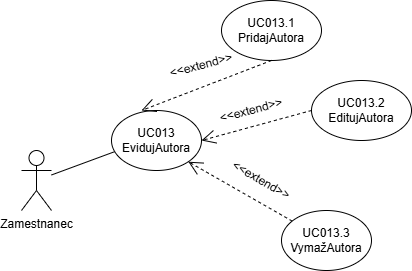

The diagram above was exported from draw.io. Its source (the exported page's mxGraphModel, read from the mxfile embedded in the PNG):
<mxGraphModel dx="1044" dy="634" grid="1" gridSize="10" guides="1" tooltips="1" connect="1" arrows="1" fold="1" page="1" pageScale="1" pageWidth="827" pageHeight="1169" math="0" shadow="0">
  <root>
    <mxCell id="0" />
    <mxCell id="1" parent="0" />
    <mxCell id="WRf1jz8eFPhiw6q1hjwW-1" value="Zamestnanec" style="shape=umlActor;verticalLabelPosition=bottom;verticalAlign=top;html=1;outlineConnect=0;" parent="1" vertex="1">
      <mxGeometry x="140" y="250" width="30" height="60" as="geometry" />
    </mxCell>
    <mxCell id="WRf1jz8eFPhiw6q1hjwW-2" value="UC013&lt;br&gt;EvidujAutora" style="ellipse;whiteSpace=wrap;html=1;" parent="1" vertex="1">
      <mxGeometry x="230" y="210" width="90" height="60" as="geometry" />
    </mxCell>
    <mxCell id="WRf1jz8eFPhiw6q1hjwW-3" value="" style="endArrow=none;html=1;rounded=0;entryX=0.03;entryY=0.689;entryDx=0;entryDy=0;entryPerimeter=0;" parent="1" source="WRf1jz8eFPhiw6q1hjwW-1" target="WRf1jz8eFPhiw6q1hjwW-2" edge="1">
      <mxGeometry width="50" height="50" relative="1" as="geometry">
        <mxPoint x="180" y="310" as="sourcePoint" />
        <mxPoint x="230" y="260" as="targetPoint" />
      </mxGeometry>
    </mxCell>
    <mxCell id="WRf1jz8eFPhiw6q1hjwW-4" value="UC013.1&lt;br&gt;PridajAutora" style="ellipse;whiteSpace=wrap;html=1;" parent="1" vertex="1">
      <mxGeometry x="340" y="100" width="100" height="60" as="geometry" />
    </mxCell>
    <mxCell id="WRf1jz8eFPhiw6q1hjwW-5" value="UC013.2&lt;br&gt;EditujAutora" style="ellipse;whiteSpace=wrap;html=1;" parent="1" vertex="1">
      <mxGeometry x="430" y="180" width="100" height="60" as="geometry" />
    </mxCell>
    <mxCell id="WRf1jz8eFPhiw6q1hjwW-6" value="UC013.3&lt;br&gt;VymažAutora" style="ellipse;whiteSpace=wrap;html=1;" parent="1" vertex="1">
      <mxGeometry x="400" y="310" width="90" height="60" as="geometry" />
    </mxCell>
    <mxCell id="WRf1jz8eFPhiw6q1hjwW-7" value="" style="endArrow=open;dashed=1;endFill=0;endSize=12;html=1;rounded=0;exitX=0.5;exitY=1;exitDx=0;exitDy=0;" parent="1" source="WRf1jz8eFPhiw6q1hjwW-4" edge="1">
      <mxGeometry width="160" relative="1" as="geometry">
        <mxPoint x="120" y="260" as="sourcePoint" />
        <mxPoint x="260" y="210" as="targetPoint" />
      </mxGeometry>
    </mxCell>
    <mxCell id="WRf1jz8eFPhiw6q1hjwW-8" value="" style="endArrow=open;dashed=1;endFill=0;endSize=12;html=1;rounded=0;exitX=0;exitY=0.5;exitDx=0;exitDy=0;" parent="1" source="WRf1jz8eFPhiw6q1hjwW-5" edge="1">
      <mxGeometry width="160" relative="1" as="geometry">
        <mxPoint x="120" y="260" as="sourcePoint" />
        <mxPoint x="320" y="240" as="targetPoint" />
      </mxGeometry>
    </mxCell>
    <mxCell id="WRf1jz8eFPhiw6q1hjwW-9" value="" style="endArrow=open;dashed=1;endFill=0;endSize=12;html=1;rounded=0;entryX=1;entryY=1;entryDx=0;entryDy=0;" parent="1" source="WRf1jz8eFPhiw6q1hjwW-6" target="WRf1jz8eFPhiw6q1hjwW-2" edge="1">
      <mxGeometry width="160" relative="1" as="geometry">
        <mxPoint x="120" y="260" as="sourcePoint" />
        <mxPoint x="280" y="260" as="targetPoint" />
      </mxGeometry>
    </mxCell>
    <mxCell id="WRf1jz8eFPhiw6q1hjwW-10" value="&amp;lt;&amp;lt;extend&amp;gt;&amp;gt;" style="text;html=1;strokeColor=none;fillColor=none;align=center;verticalAlign=middle;whiteSpace=wrap;rounded=0;rotation=-15;" parent="1" vertex="1">
      <mxGeometry x="290" y="150" width="60" height="30" as="geometry" />
    </mxCell>
    <mxCell id="WRf1jz8eFPhiw6q1hjwW-13" value="&amp;lt;&amp;lt;extend&amp;gt;&amp;gt;" style="text;html=1;strokeColor=none;fillColor=none;align=center;verticalAlign=middle;whiteSpace=wrap;rounded=0;rotation=-15;" parent="1" vertex="1">
      <mxGeometry x="340" y="195" width="60" height="30" as="geometry" />
    </mxCell>
    <mxCell id="WRf1jz8eFPhiw6q1hjwW-14" value="&amp;lt;&amp;lt;extend&amp;gt;&amp;gt;" style="text;html=1;strokeColor=none;fillColor=none;align=center;verticalAlign=middle;whiteSpace=wrap;rounded=0;rotation=30;" parent="1" vertex="1">
      <mxGeometry x="350" y="265" width="60" height="30" as="geometry" />
    </mxCell>
  </root>
</mxGraphModel>